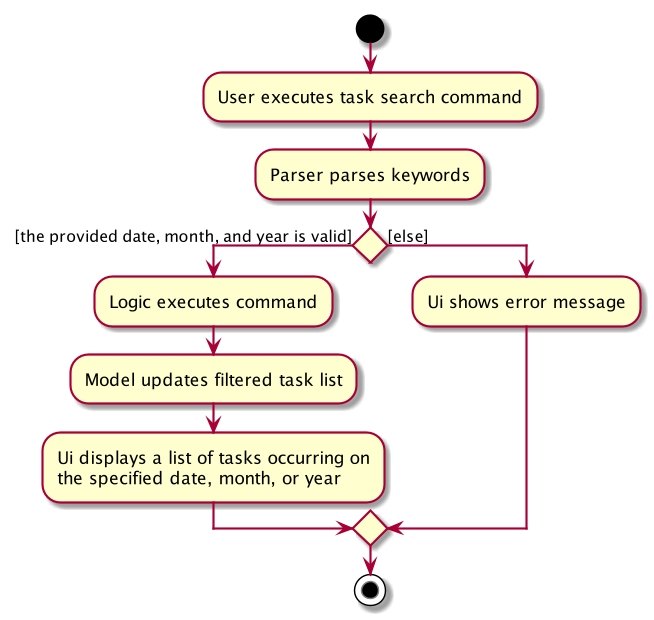

The diagram above was rendered by PlantUML. Its source (embedded in the PNG):
@startuml
scale 1.2
start
:User executes task search command;
:Parser parses keywords;
if () then ([the provided date, month, and year is valid])
    :Logic executes command;
    :Model updates filtered task list;
    :Ui displays a list of tasks occurring on
    the specified date, month, or year;
else ([else])
    :Ui shows error message;
endif
stop
@enduml